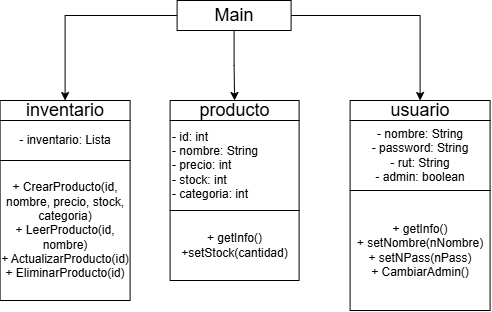

The diagram above was exported from draw.io. Its source (the exported page's mxGraphModel, read from the mxfile embedded in the PNG):
<mxGraphModel dx="1178" dy="648" grid="1" gridSize="10" guides="1" tooltips="1" connect="1" arrows="1" fold="1" page="1" pageScale="1" pageWidth="827" pageHeight="1169" math="0" shadow="0">
  <root>
    <mxCell id="0" />
    <mxCell id="1" parent="0" />
    <mxCell id="rkHtnAIjfuE0GR2CUjZ8-16" edge="1" parent="1" source="rkHtnAIjfuE0GR2CUjZ8-1" style="edgeStyle=orthogonalEdgeStyle;rounded=0;orthogonalLoop=1;jettySize=auto;html=1;" target="rkHtnAIjfuE0GR2CUjZ8-3">
      <mxGeometry relative="1" as="geometry" />
    </mxCell>
    <mxCell id="rkHtnAIjfuE0GR2CUjZ8-19" edge="1" parent="1" source="rkHtnAIjfuE0GR2CUjZ8-1" style="edgeStyle=orthogonalEdgeStyle;rounded=0;orthogonalLoop=1;jettySize=auto;html=1;entryX=0.5;entryY=0;entryDx=0;entryDy=0;" target="rkHtnAIjfuE0GR2CUjZ8-7">
      <mxGeometry relative="1" as="geometry" />
    </mxCell>
    <mxCell id="rkHtnAIjfuE0GR2CUjZ8-20" edge="1" parent="1" source="rkHtnAIjfuE0GR2CUjZ8-1" style="edgeStyle=orthogonalEdgeStyle;rounded=0;orthogonalLoop=1;jettySize=auto;html=1;entryX=0.5;entryY=0;entryDx=0;entryDy=0;" target="rkHtnAIjfuE0GR2CUjZ8-9">
      <mxGeometry relative="1" as="geometry" />
    </mxCell>
    <mxCell id="rkHtnAIjfuE0GR2CUjZ8-1" parent="1" style="rounded=0;whiteSpace=wrap;html=1;" value="&lt;font style=&quot;font-size: 18px;&quot;&gt;Main&lt;/font&gt;" vertex="1">
      <mxGeometry height="30" width="114" x="357" y="360" as="geometry" />
    </mxCell>
    <mxCell id="rkHtnAIjfuE0GR2CUjZ8-3" parent="1" style="rounded=0;whiteSpace=wrap;html=1;" value="&lt;span style=&quot;font-size: 18px;&quot;&gt;inventario&lt;/span&gt;" vertex="1">
      <mxGeometry height="20" width="130" x="180" y="460" as="geometry" />
    </mxCell>
    <mxCell id="rkHtnAIjfuE0GR2CUjZ8-6" parent="1" style="rounded=0;whiteSpace=wrap;html=1;" value="- inventario: Lista" vertex="1">
      <mxGeometry height="40" width="130" x="180" y="480" as="geometry" />
    </mxCell>
    <mxCell id="rkHtnAIjfuE0GR2CUjZ8-7" parent="1" style="rounded=0;whiteSpace=wrap;html=1;" value="&lt;span style=&quot;font-size: 18px;&quot;&gt;producto&lt;/span&gt;" vertex="1">
      <mxGeometry height="20" width="129" x="350" y="460" as="geometry" />
    </mxCell>
    <mxCell id="rkHtnAIjfuE0GR2CUjZ8-8" parent="1" style="rounded=0;whiteSpace=wrap;html=1;align=left;" value="&lt;div style=&quot;&quot;&gt;&lt;span style=&quot;background-color: transparent; color: light-dark(rgb(0, 0, 0), rgb(255, 255, 255));&quot;&gt;- id: int&lt;/span&gt;&lt;/div&gt;&lt;div style=&quot;&quot;&gt;- nombre: String&lt;/div&gt;&lt;div style=&quot;&quot;&gt;- precio: int&lt;/div&gt;&lt;div style=&quot;&quot;&gt;- stock: int&amp;nbsp;&lt;/div&gt;&lt;div style=&quot;&quot;&gt;- categoria: int&lt;/div&gt;" vertex="1">
      <mxGeometry height="90" width="129" x="350" y="480" as="geometry" />
    </mxCell>
    <mxCell id="rkHtnAIjfuE0GR2CUjZ8-9" parent="1" style="rounded=0;whiteSpace=wrap;html=1;" value="&lt;span style=&quot;font-size: 18px;&quot;&gt;usuario&lt;/span&gt;" vertex="1">
      <mxGeometry height="20" width="140" x="530" y="460" as="geometry" />
    </mxCell>
    <mxCell id="rkHtnAIjfuE0GR2CUjZ8-10" parent="1" style="rounded=0;whiteSpace=wrap;html=1;" value="- nombre: String&lt;div&gt;- password: String&lt;/div&gt;&lt;div&gt;- rut: String&lt;/div&gt;&lt;div&gt;- admin: boolean&lt;/div&gt;" vertex="1">
      <mxGeometry height="70" width="140" x="530" y="480" as="geometry" />
    </mxCell>
    <mxCell id="rkHtnAIjfuE0GR2CUjZ8-11" parent="1" style="rounded=0;whiteSpace=wrap;html=1;" value="+ CrearProducto(id, nombre, precio, stock, categoria)&lt;div&gt;+ LeerProducto(id, nombre)&lt;/div&gt;&lt;div&gt;+ ActualizarProducto(id)&lt;/div&gt;&lt;div&gt;+ EliminarProducto(id)&lt;/div&gt;" vertex="1">
      <mxGeometry height="140" width="130" x="180" y="520" as="geometry" />
    </mxCell>
    <mxCell id="rkHtnAIjfuE0GR2CUjZ8-13" parent="1" style="rounded=0;whiteSpace=wrap;html=1;" value="+ getInfo()&lt;div&gt;+ setNombre(nNombre)&lt;/div&gt;&lt;div&gt;+ setNPass(nPass)&lt;/div&gt;&lt;div&gt;+ CambiarAdmin()&lt;/div&gt;" vertex="1">
      <mxGeometry height="120" width="140" x="530" y="550" as="geometry" />
    </mxCell>
    <mxCell id="rkHtnAIjfuE0GR2CUjZ8-14" parent="1" style="rounded=0;whiteSpace=wrap;html=1;" value="+ getInfo()&lt;div&gt;+setStock(cantidad)&lt;/div&gt;" vertex="1">
      <mxGeometry height="70" width="129" x="350" y="570" as="geometry" />
    </mxCell>
  </root>
</mxGraphModel>